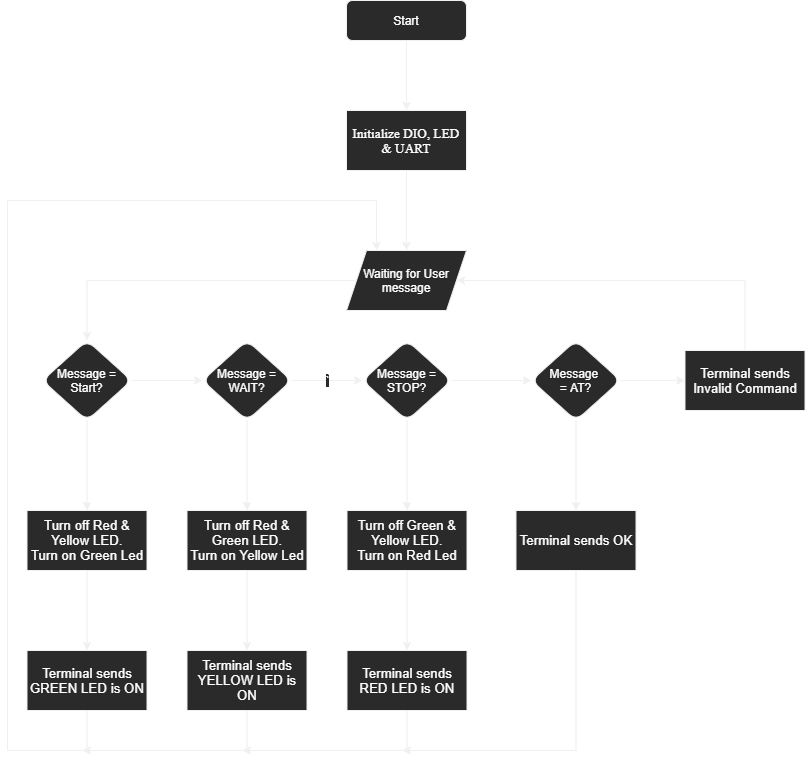

The diagram above was exported from draw.io. Its source (the exported page's mxGraphModel, read from the mxfile embedded in the PNG):
<mxGraphModel dx="1038" dy="607" grid="1" gridSize="10" guides="1" tooltips="1" connect="1" arrows="1" fold="1" page="1" pageScale="1" pageWidth="583" pageHeight="827" math="0" shadow="0">
  <root>
    <mxCell id="WIyWlLk6GJQsqaUBKTNV-0" />
    <mxCell id="WIyWlLk6GJQsqaUBKTNV-1" parent="WIyWlLk6GJQsqaUBKTNV-0" />
    <mxCell id="8xsBIDEABdkoq2y0VZax-6" value="" style="edgeStyle=orthogonalEdgeStyle;rounded=0;orthogonalLoop=1;jettySize=auto;html=1;fontColor=#FFFFFF;" parent="WIyWlLk6GJQsqaUBKTNV-1" source="WIyWlLk6GJQsqaUBKTNV-3" target="8xsBIDEABdkoq2y0VZax-5" edge="1">
      <mxGeometry relative="1" as="geometry" />
    </mxCell>
    <mxCell id="WIyWlLk6GJQsqaUBKTNV-3" value="Start" style="rounded=1;whiteSpace=wrap;html=1;fontSize=12;glass=0;strokeWidth=1;shadow=0;fontColor=#FFFFFF;" parent="WIyWlLk6GJQsqaUBKTNV-1" vertex="1">
      <mxGeometry x="354" y="60" width="120" height="40" as="geometry" />
    </mxCell>
    <mxCell id="8xsBIDEABdkoq2y0VZax-10" value="" style="edgeStyle=orthogonalEdgeStyle;rounded=0;orthogonalLoop=1;jettySize=auto;html=1;fontColor=#FFFFFF;" parent="WIyWlLk6GJQsqaUBKTNV-1" source="8xsBIDEABdkoq2y0VZax-5" target="8xsBIDEABdkoq2y0VZax-9" edge="1">
      <mxGeometry relative="1" as="geometry" />
    </mxCell>
    <mxCell id="8xsBIDEABdkoq2y0VZax-5" value="&lt;span style=&quot;font-family: &amp;quot;ms shell dlg 2&amp;quot;; font-size: 13.3333px;&quot;&gt;Initialize DIO, LED &amp;amp; UART&lt;/span&gt;" style="rounded=0;whiteSpace=wrap;html=1;shadow=0;fontFamily=Helvetica;fontSize=12;fontColor=#FFFFFF;align=center;strokeColor=#f0f0f0;strokeWidth=1;fillColor=#2a2a2a;" parent="WIyWlLk6GJQsqaUBKTNV-1" vertex="1">
      <mxGeometry x="354" y="170" width="120" height="60" as="geometry" />
    </mxCell>
    <mxCell id="8xsBIDEABdkoq2y0VZax-12" value="" style="edgeStyle=orthogonalEdgeStyle;rounded=0;orthogonalLoop=1;jettySize=auto;html=1;fontColor=#FFFFFF;" parent="WIyWlLk6GJQsqaUBKTNV-1" source="8xsBIDEABdkoq2y0VZax-9" target="8xsBIDEABdkoq2y0VZax-11" edge="1">
      <mxGeometry relative="1" as="geometry" />
    </mxCell>
    <mxCell id="8xsBIDEABdkoq2y0VZax-9" value="Waiting for User message" style="shape=parallelogram;perimeter=parallelogramPerimeter;whiteSpace=wrap;html=1;fixedSize=1;shadow=0;fontFamily=Helvetica;fontSize=12;fontColor=#FFFFFF;align=center;strokeColor=#f0f0f0;strokeWidth=1;fillColor=#2a2a2a;" parent="WIyWlLk6GJQsqaUBKTNV-1" vertex="1">
      <mxGeometry x="354" y="310" width="120" height="60" as="geometry" />
    </mxCell>
    <mxCell id="8xsBIDEABdkoq2y0VZax-14" value="" style="edgeStyle=orthogonalEdgeStyle;rounded=0;orthogonalLoop=1;jettySize=auto;html=1;fontColor=#FFFFFF;" parent="WIyWlLk6GJQsqaUBKTNV-1" source="8xsBIDEABdkoq2y0VZax-11" target="8xsBIDEABdkoq2y0VZax-13" edge="1">
      <mxGeometry relative="1" as="geometry" />
    </mxCell>
    <mxCell id="8xsBIDEABdkoq2y0VZax-40" value="" style="edgeStyle=orthogonalEdgeStyle;rounded=0;orthogonalLoop=1;jettySize=auto;html=1;fontColor=#FFFFFF;" parent="WIyWlLk6GJQsqaUBKTNV-1" source="8xsBIDEABdkoq2y0VZax-11" target="8xsBIDEABdkoq2y0VZax-39" edge="1">
      <mxGeometry relative="1" as="geometry" />
    </mxCell>
    <UserObject label="Message = Start?" placeholders="1" No="" id="8xsBIDEABdkoq2y0VZax-11">
      <mxCell style="rhombus;whiteSpace=wrap;html=1;rounded=1;shadow=0;strokeWidth=1;glass=0;fontColor=#FFFFFF;" parent="WIyWlLk6GJQsqaUBKTNV-1" vertex="1">
        <mxGeometry x="50" y="400" width="89" height="80" as="geometry" />
      </mxCell>
    </UserObject>
    <mxCell id="8xsBIDEABdkoq2y0VZax-16" value="`" style="edgeStyle=orthogonalEdgeStyle;rounded=0;orthogonalLoop=1;jettySize=auto;html=1;fontColor=#FFFFFF;" parent="WIyWlLk6GJQsqaUBKTNV-1" source="8xsBIDEABdkoq2y0VZax-13" target="8xsBIDEABdkoq2y0VZax-15" edge="1">
      <mxGeometry relative="1" as="geometry">
        <Array as="points">
          <mxPoint x="320" y="440" />
          <mxPoint x="320" y="440" />
        </Array>
      </mxGeometry>
    </mxCell>
    <mxCell id="8xsBIDEABdkoq2y0VZax-13" value="Message = WAIT?" style="rhombus;whiteSpace=wrap;html=1;rounded=1;shadow=0;strokeWidth=1;glass=0;fontColor=#FFFFFF;" parent="WIyWlLk6GJQsqaUBKTNV-1" vertex="1">
      <mxGeometry x="210" y="400" width="89" height="80" as="geometry" />
    </mxCell>
    <mxCell id="8xsBIDEABdkoq2y0VZax-36" value="" style="edgeStyle=orthogonalEdgeStyle;rounded=0;orthogonalLoop=1;jettySize=auto;html=1;fontColor=#FFFFFF;" parent="WIyWlLk6GJQsqaUBKTNV-1" source="8xsBIDEABdkoq2y0VZax-15" target="8xsBIDEABdkoq2y0VZax-35" edge="1">
      <mxGeometry relative="1" as="geometry" />
    </mxCell>
    <mxCell id="8xsBIDEABdkoq2y0VZax-15" value="Message = STOP?" style="rhombus;whiteSpace=wrap;html=1;rounded=1;shadow=0;strokeWidth=1;glass=0;fontColor=#FFFFFF;" parent="WIyWlLk6GJQsqaUBKTNV-1" vertex="1">
      <mxGeometry x="370" y="400" width="89" height="80" as="geometry" />
    </mxCell>
    <mxCell id="8xsBIDEABdkoq2y0VZax-22" value="NO" style="text;html=1;resizable=0;autosize=1;align=center;verticalAlign=middle;points=[];fillColor=none;strokeColor=none;rounded=0;shadow=1;sketch=0;fontColor=#FFFFFF;" parent="WIyWlLk6GJQsqaUBKTNV-1" vertex="1">
      <mxGeometry x="144" y="420" width="30" height="20" as="geometry" />
    </mxCell>
    <mxCell id="8xsBIDEABdkoq2y0VZax-34" value="NO" style="text;html=1;resizable=0;autosize=1;align=center;verticalAlign=middle;points=[];fillColor=none;strokeColor=none;rounded=0;shadow=1;sketch=0;fontColor=#FFFFFF;" parent="WIyWlLk6GJQsqaUBKTNV-1" vertex="1">
      <mxGeometry x="324" y="420" width="30" height="20" as="geometry" />
    </mxCell>
    <mxCell id="8xsBIDEABdkoq2y0VZax-38" value="" style="edgeStyle=orthogonalEdgeStyle;rounded=0;orthogonalLoop=1;jettySize=auto;html=1;fontColor=#FFFFFF;" parent="WIyWlLk6GJQsqaUBKTNV-1" source="8xsBIDEABdkoq2y0VZax-35" target="8xsBIDEABdkoq2y0VZax-37" edge="1">
      <mxGeometry relative="1" as="geometry" />
    </mxCell>
    <mxCell id="8xsBIDEABdkoq2y0VZax-48" value="" style="edgeStyle=orthogonalEdgeStyle;rounded=0;orthogonalLoop=1;jettySize=auto;html=1;fontColor=#FFFFFF;" parent="WIyWlLk6GJQsqaUBKTNV-1" source="8xsBIDEABdkoq2y0VZax-35" target="8xsBIDEABdkoq2y0VZax-47" edge="1">
      <mxGeometry relative="1" as="geometry" />
    </mxCell>
    <mxCell id="8xsBIDEABdkoq2y0VZax-35" value="Message &lt;br&gt;= AT?" style="rhombus;whiteSpace=wrap;html=1;rounded=1;shadow=0;strokeWidth=1;glass=0;fontColor=#FFFFFF;" parent="WIyWlLk6GJQsqaUBKTNV-1" vertex="1">
      <mxGeometry x="539" y="400" width="89" height="80" as="geometry" />
    </mxCell>
    <mxCell id="8xsBIDEABdkoq2y0VZax-57" style="edgeStyle=orthogonalEdgeStyle;rounded=0;orthogonalLoop=1;jettySize=auto;html=1;exitX=0.5;exitY=0;exitDx=0;exitDy=0;entryX=1;entryY=0.5;entryDx=0;entryDy=0;fontColor=#FFFFFF;" parent="WIyWlLk6GJQsqaUBKTNV-1" source="8xsBIDEABdkoq2y0VZax-37" target="8xsBIDEABdkoq2y0VZax-9" edge="1">
      <mxGeometry relative="1" as="geometry">
        <Array as="points">
          <mxPoint x="753" y="340" />
        </Array>
      </mxGeometry>
    </mxCell>
    <mxCell id="8xsBIDEABdkoq2y0VZax-37" value="&lt;span style=&quot;font-family: &amp;quot;arial&amp;quot; ; font-size: 10pt&quot;&gt;Terminal sends Invalid Command&lt;/span&gt;" style="rounded=0;whiteSpace=wrap;html=1;shadow=0;fontFamily=Helvetica;fontSize=12;fontColor=#FFFFFF;align=center;strokeColor=#f0f0f0;strokeWidth=1;fillColor=#2a2a2a;" parent="WIyWlLk6GJQsqaUBKTNV-1" vertex="1">
      <mxGeometry x="692.5" y="410" width="120" height="60" as="geometry" />
    </mxCell>
    <mxCell id="8xsBIDEABdkoq2y0VZax-50" value="" style="edgeStyle=orthogonalEdgeStyle;rounded=0;orthogonalLoop=1;jettySize=auto;html=1;fontColor=#FFFFFF;" parent="WIyWlLk6GJQsqaUBKTNV-1" source="8xsBIDEABdkoq2y0VZax-39" target="8xsBIDEABdkoq2y0VZax-49" edge="1">
      <mxGeometry relative="1" as="geometry" />
    </mxCell>
    <mxCell id="8xsBIDEABdkoq2y0VZax-39" value="&lt;span style=&quot;font-family: &amp;quot;arial&amp;quot; ; font-size: 10pt&quot;&gt;Turn off Red &amp;amp;&lt;/span&gt;&lt;br&gt;&lt;p align=&quot;center&quot; style=&quot;margin-top: 0px ; margin-bottom: 0px ; margin-left: 0px ; margin-right: 0px ; text-indent: 0px&quot;&gt;&lt;span style=&quot;font-family: arial; font-size: 10pt;&quot;&gt;Yellow LED.&lt;/span&gt;&lt;/p&gt;&lt;p align=&quot;center&quot; style=&quot;margin-top: 0px ; margin-bottom: 0px ; margin-left: 0px ; margin-right: 0px ; text-indent: 0px&quot;&gt;&lt;span style=&quot;font-family: arial; font-size: 10pt;&quot;&gt;Turn on Green Led&lt;/span&gt;&lt;/p&gt;" style="rounded=0;whiteSpace=wrap;html=1;shadow=0;fontFamily=Helvetica;fontSize=12;fontColor=#FFFFFF;align=center;strokeColor=#f0f0f0;strokeWidth=1;fillColor=#2a2a2a;" parent="WIyWlLk6GJQsqaUBKTNV-1" vertex="1">
      <mxGeometry x="34.5" y="570" width="120" height="60" as="geometry" />
    </mxCell>
    <mxCell id="8xsBIDEABdkoq2y0VZax-45" value="" style="edgeStyle=orthogonalEdgeStyle;rounded=0;orthogonalLoop=1;jettySize=auto;html=1;fontColor=#FFFFFF;" parent="WIyWlLk6GJQsqaUBKTNV-1" source="8xsBIDEABdkoq2y0VZax-13" target="8xsBIDEABdkoq2y0VZax-41" edge="1">
      <mxGeometry relative="1" as="geometry" />
    </mxCell>
    <mxCell id="8xsBIDEABdkoq2y0VZax-55" value="" style="edgeStyle=orthogonalEdgeStyle;rounded=0;orthogonalLoop=1;jettySize=auto;html=1;fontColor=#FFFFFF;" parent="WIyWlLk6GJQsqaUBKTNV-1" source="8xsBIDEABdkoq2y0VZax-41" target="8xsBIDEABdkoq2y0VZax-51" edge="1">
      <mxGeometry relative="1" as="geometry" />
    </mxCell>
    <mxCell id="8xsBIDEABdkoq2y0VZax-41" value="&lt;span style=&quot;font-family: &amp;quot;arial&amp;quot; ; font-size: 10pt&quot;&gt;Turn off Red &amp;amp;&lt;/span&gt;&lt;br&gt;&lt;p align=&quot;center&quot; style=&quot;margin-top: 0px ; margin-bottom: 0px ; margin-left: 0px ; margin-right: 0px ; text-indent: 0px&quot;&gt;&lt;span style=&quot;font-family: arial; font-size: 10pt;&quot;&gt;Green LED.&lt;/span&gt;&lt;/p&gt;&lt;p align=&quot;center&quot; style=&quot;margin-top: 0px ; margin-bottom: 0px ; margin-left: 0px ; margin-right: 0px ; text-indent: 0px&quot;&gt;&lt;span style=&quot;font-family: arial; font-size: 10pt;&quot;&gt;Turn on&amp;nbsp;&lt;/span&gt;&lt;span style=&quot;font-family: &amp;quot;arial&amp;quot; ; font-size: 13.3333px&quot;&gt;Yellow&amp;nbsp;&lt;/span&gt;&lt;span style=&quot;font-family: arial; font-size: 10pt;&quot;&gt;Led&lt;/span&gt;&lt;/p&gt;" style="rounded=0;whiteSpace=wrap;html=1;shadow=0;fontFamily=Helvetica;fontSize=12;fontColor=#FFFFFF;align=center;strokeColor=#f0f0f0;strokeWidth=1;fillColor=#2a2a2a;" parent="WIyWlLk6GJQsqaUBKTNV-1" vertex="1">
      <mxGeometry x="194.5" y="570" width="120" height="60" as="geometry" />
    </mxCell>
    <mxCell id="8xsBIDEABdkoq2y0VZax-46" value="" style="edgeStyle=orthogonalEdgeStyle;rounded=0;orthogonalLoop=1;jettySize=auto;html=1;fontColor=#FFFFFF;" parent="WIyWlLk6GJQsqaUBKTNV-1" source="8xsBIDEABdkoq2y0VZax-15" target="8xsBIDEABdkoq2y0VZax-43" edge="1">
      <mxGeometry relative="1" as="geometry" />
    </mxCell>
    <mxCell id="8xsBIDEABdkoq2y0VZax-56" value="" style="edgeStyle=orthogonalEdgeStyle;rounded=0;orthogonalLoop=1;jettySize=auto;html=1;fontColor=#FFFFFF;" parent="WIyWlLk6GJQsqaUBKTNV-1" source="8xsBIDEABdkoq2y0VZax-43" target="8xsBIDEABdkoq2y0VZax-53" edge="1">
      <mxGeometry relative="1" as="geometry" />
    </mxCell>
    <mxCell id="8xsBIDEABdkoq2y0VZax-43" value="&lt;span style=&quot;font-family: &amp;quot;arial&amp;quot; ; font-size: 10pt&quot;&gt;Turn off Green &amp;amp;&lt;/span&gt;&lt;br&gt;&lt;p align=&quot;center&quot; style=&quot;margin-top: 0px ; margin-bottom: 0px ; margin-left: 0px ; margin-right: 0px ; text-indent: 0px&quot;&gt;&lt;span style=&quot;font-family: arial; font-size: 10pt;&quot;&gt;Yellow LED.&lt;/span&gt;&lt;/p&gt;&lt;p align=&quot;center&quot; style=&quot;margin-top: 0px ; margin-bottom: 0px ; margin-left: 0px ; margin-right: 0px ; text-indent: 0px&quot;&gt;&lt;span style=&quot;font-family: arial; font-size: 10pt;&quot;&gt;Turn on&amp;nbsp;&lt;/span&gt;&lt;span style=&quot;font-family: &amp;quot;arial&amp;quot; ; font-size: 13.3333px&quot;&gt;Red&amp;nbsp;&lt;/span&gt;&lt;span style=&quot;font-family: arial; font-size: 10pt;&quot;&gt;Led&lt;/span&gt;&lt;/p&gt;" style="rounded=0;whiteSpace=wrap;html=1;shadow=0;fontFamily=Helvetica;fontSize=12;fontColor=#FFFFFF;align=center;strokeColor=#f0f0f0;strokeWidth=1;fillColor=#2a2a2a;" parent="WIyWlLk6GJQsqaUBKTNV-1" vertex="1">
      <mxGeometry x="354.5" y="570" width="120" height="60" as="geometry" />
    </mxCell>
    <mxCell id="8xsBIDEABdkoq2y0VZax-65" style="edgeStyle=orthogonalEdgeStyle;rounded=0;orthogonalLoop=1;jettySize=auto;html=1;exitX=0.5;exitY=1;exitDx=0;exitDy=0;fontColor=#FFFFFF;" parent="WIyWlLk6GJQsqaUBKTNV-1" source="8xsBIDEABdkoq2y0VZax-47" edge="1">
      <mxGeometry relative="1" as="geometry">
        <mxPoint x="410" y="810" as="targetPoint" />
        <Array as="points">
          <mxPoint x="584" y="810" />
        </Array>
      </mxGeometry>
    </mxCell>
    <mxCell id="8xsBIDEABdkoq2y0VZax-47" value="&lt;span style=&quot;font-family: &amp;quot;arial&amp;quot; ; font-size: 10pt&quot;&gt;Terminal sends OK&lt;/span&gt;" style="rounded=0;whiteSpace=wrap;html=1;shadow=0;fontFamily=Helvetica;fontSize=12;fontColor=#FFFFFF;align=center;strokeColor=#f0f0f0;strokeWidth=1;fillColor=#2a2a2a;" parent="WIyWlLk6GJQsqaUBKTNV-1" vertex="1">
      <mxGeometry x="523.5" y="570" width="120" height="60" as="geometry" />
    </mxCell>
    <mxCell id="8xsBIDEABdkoq2y0VZax-62" style="edgeStyle=orthogonalEdgeStyle;rounded=0;orthogonalLoop=1;jettySize=auto;html=1;exitX=0.5;exitY=1;exitDx=0;exitDy=0;entryX=0.25;entryY=0;entryDx=0;entryDy=0;fontColor=#FFFFFF;" parent="WIyWlLk6GJQsqaUBKTNV-1" source="8xsBIDEABdkoq2y0VZax-49" target="8xsBIDEABdkoq2y0VZax-9" edge="1">
      <mxGeometry relative="1" as="geometry">
        <mxPoint x="50" y="360" as="targetPoint" />
        <Array as="points">
          <mxPoint x="95" y="810" />
          <mxPoint x="15" y="810" />
          <mxPoint x="20" y="610" />
          <mxPoint x="15" y="260" />
          <mxPoint x="384" y="260" />
        </Array>
      </mxGeometry>
    </mxCell>
    <mxCell id="8xsBIDEABdkoq2y0VZax-49" value="&lt;span style=&quot;font-family: &amp;quot;arial&amp;quot; ; font-size: 10pt&quot;&gt;Terminal sends GREEN LED is ON&lt;/span&gt;" style="rounded=0;whiteSpace=wrap;html=1;shadow=0;fontFamily=Helvetica;fontSize=12;fontColor=#FFFFFF;align=center;strokeColor=#f0f0f0;strokeWidth=1;fillColor=#2a2a2a;" parent="WIyWlLk6GJQsqaUBKTNV-1" vertex="1">
      <mxGeometry x="34.5" y="710" width="120" height="60" as="geometry" />
    </mxCell>
    <mxCell id="8xsBIDEABdkoq2y0VZax-63" style="edgeStyle=orthogonalEdgeStyle;rounded=0;orthogonalLoop=1;jettySize=auto;html=1;fontColor=#FFFFFF;" parent="WIyWlLk6GJQsqaUBKTNV-1" source="8xsBIDEABdkoq2y0VZax-51" edge="1">
      <mxGeometry relative="1" as="geometry">
        <mxPoint x="90" y="810" as="targetPoint" />
        <Array as="points">
          <mxPoint x="255" y="810" />
        </Array>
      </mxGeometry>
    </mxCell>
    <mxCell id="8xsBIDEABdkoq2y0VZax-51" value="&lt;span style=&quot;font-family: &amp;quot;arial&amp;quot; ; font-size: 10pt&quot;&gt;Terminal sends YELLOW LED is ON&lt;/span&gt;" style="rounded=0;whiteSpace=wrap;html=1;shadow=0;fontFamily=Helvetica;fontSize=12;fontColor=#FFFFFF;align=center;strokeColor=#f0f0f0;strokeWidth=1;fillColor=#2a2a2a;" parent="WIyWlLk6GJQsqaUBKTNV-1" vertex="1">
      <mxGeometry x="194.5" y="710" width="120" height="60" as="geometry" />
    </mxCell>
    <mxCell id="8xsBIDEABdkoq2y0VZax-64" style="edgeStyle=orthogonalEdgeStyle;rounded=0;orthogonalLoop=1;jettySize=auto;html=1;exitX=0.5;exitY=1;exitDx=0;exitDy=0;fontColor=#FFFFFF;" parent="WIyWlLk6GJQsqaUBKTNV-1" source="8xsBIDEABdkoq2y0VZax-53" edge="1">
      <mxGeometry relative="1" as="geometry">
        <mxPoint x="250" y="810" as="targetPoint" />
        <Array as="points">
          <mxPoint x="415" y="810" />
        </Array>
      </mxGeometry>
    </mxCell>
    <mxCell id="8xsBIDEABdkoq2y0VZax-53" value="&lt;span style=&quot;font-family: &amp;quot;arial&amp;quot; ; font-size: 10pt&quot;&gt;Terminal sends RED LED is ON&lt;/span&gt;" style="rounded=0;whiteSpace=wrap;html=1;shadow=0;fontFamily=Helvetica;fontSize=12;fontColor=#FFFFFF;align=center;strokeColor=#f0f0f0;strokeWidth=1;fillColor=#2a2a2a;" parent="WIyWlLk6GJQsqaUBKTNV-1" vertex="1">
      <mxGeometry x="354.5" y="710" width="120" height="60" as="geometry" />
    </mxCell>
    <mxCell id="8xsBIDEABdkoq2y0VZax-58" value="NO" style="text;html=1;resizable=0;autosize=1;align=center;verticalAlign=middle;points=[];fillColor=none;strokeColor=none;rounded=0;shadow=1;sketch=0;fontColor=#FFFFFF;" parent="WIyWlLk6GJQsqaUBKTNV-1" vertex="1">
      <mxGeometry x="474.5" y="420" width="30" height="20" as="geometry" />
    </mxCell>
    <mxCell id="8xsBIDEABdkoq2y0VZax-59" value="NO" style="text;html=1;resizable=0;autosize=1;align=center;verticalAlign=middle;points=[];fillColor=none;strokeColor=none;rounded=0;shadow=1;sketch=0;fontColor=#FFFFFF;" parent="WIyWlLk6GJQsqaUBKTNV-1" vertex="1">
      <mxGeometry x="630" y="420" width="30" height="20" as="geometry" />
    </mxCell>
    <mxCell id="8xsBIDEABdkoq2y0VZax-60" style="edgeStyle=orthogonalEdgeStyle;rounded=0;orthogonalLoop=1;jettySize=auto;html=1;exitX=0.5;exitY=1;exitDx=0;exitDy=0;fontColor=#FFFFFF;" parent="WIyWlLk6GJQsqaUBKTNV-1" source="8xsBIDEABdkoq2y0VZax-53" target="8xsBIDEABdkoq2y0VZax-53" edge="1">
      <mxGeometry relative="1" as="geometry" />
    </mxCell>
  </root>
</mxGraphModel>